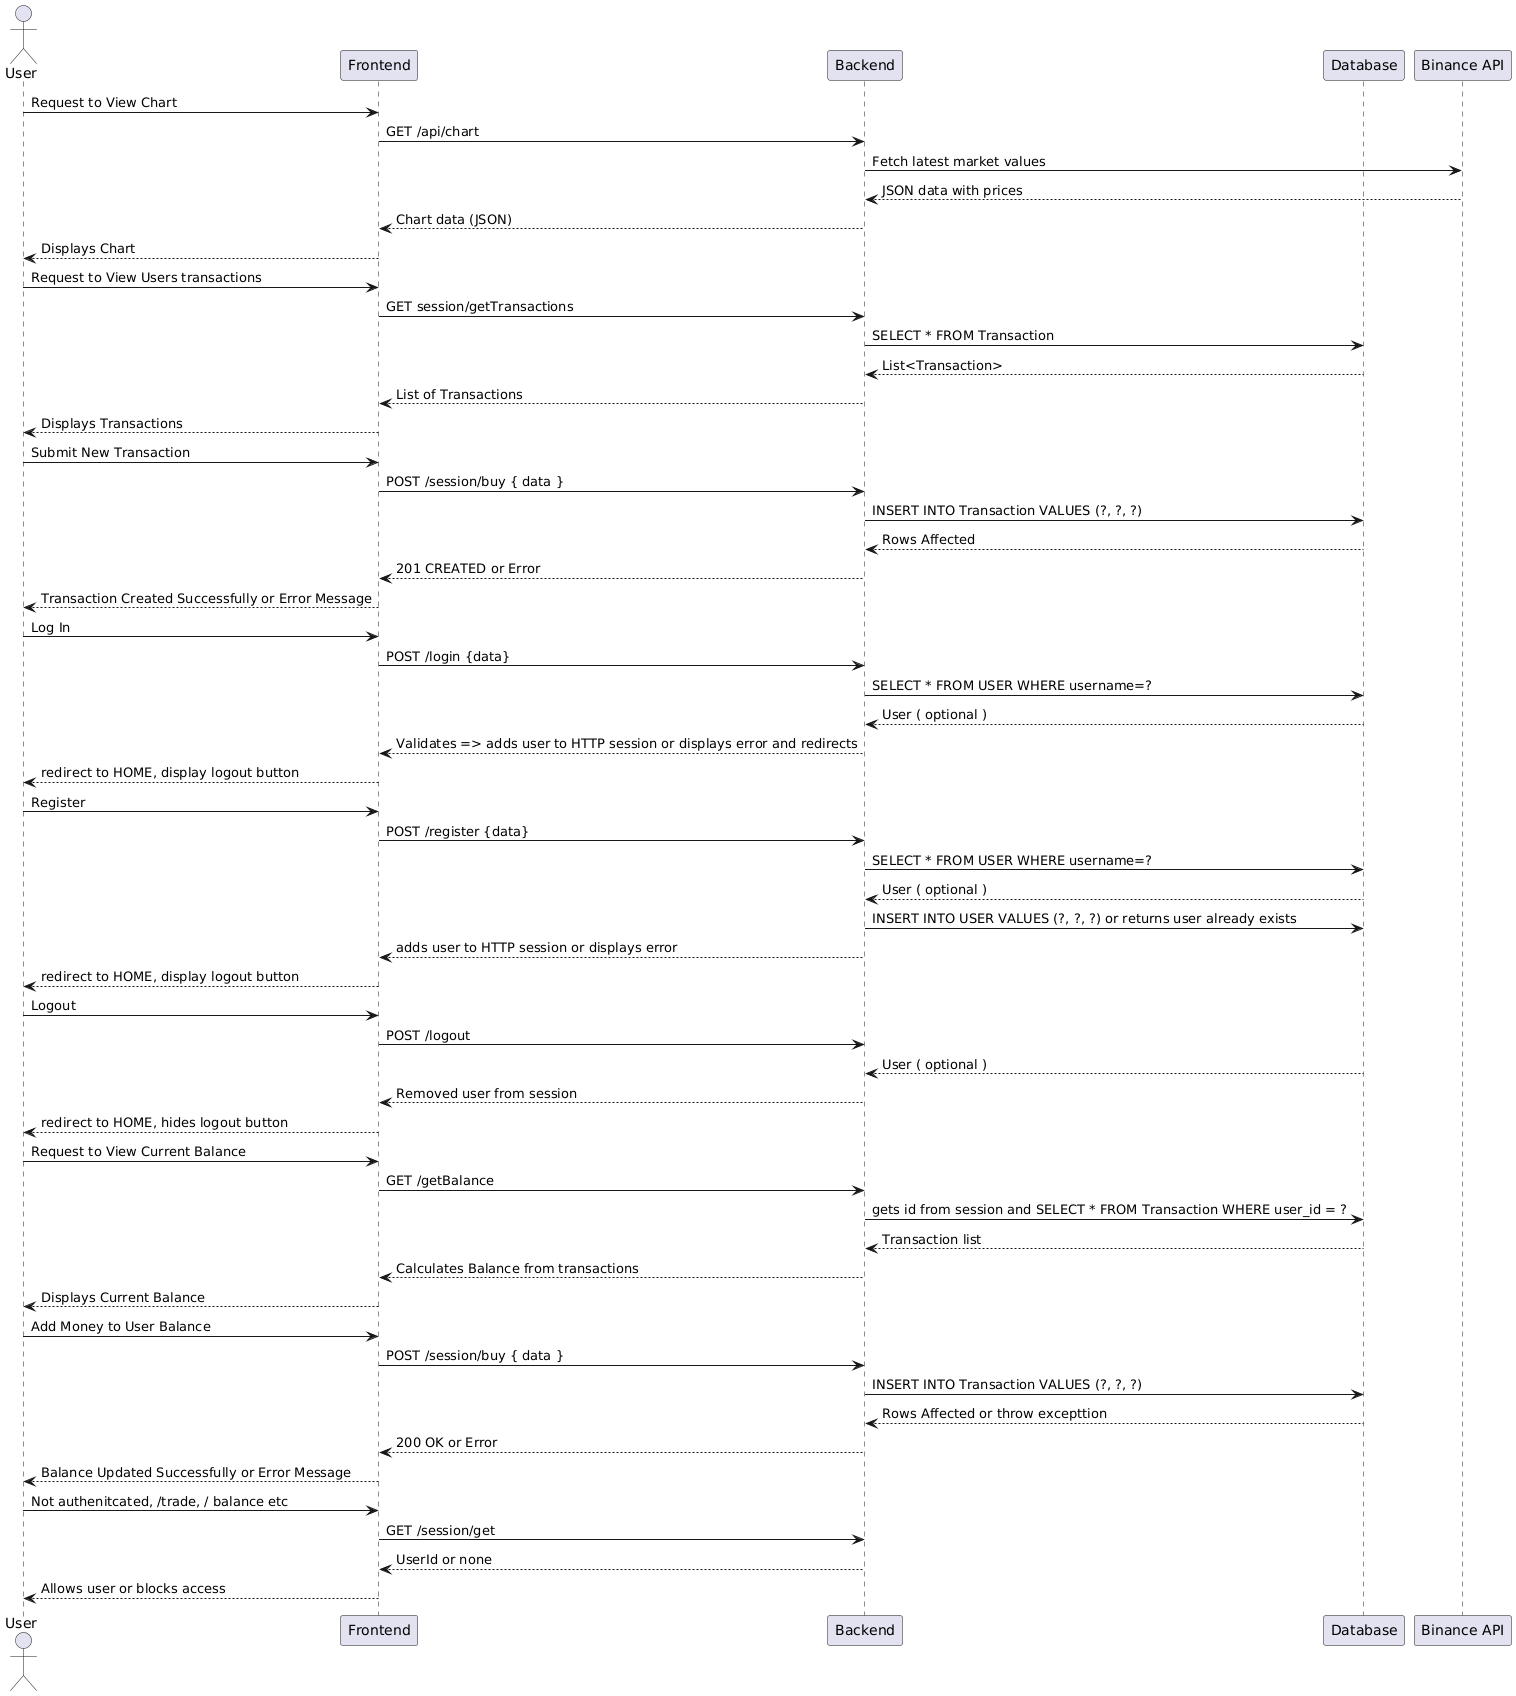

The diagram above was rendered by PlantUML. Its source (embedded in the PNG):
@startuml
actor User
participant Frontend
participant Backend
participant Database
participant BinanceAPI as "Binance API"

User -> Frontend : Request to View Chart
Frontend -> Backend : GET /api/chart
Backend -> BinanceAPI : Fetch latest market values
BinanceAPI --> Backend : JSON data with prices
Backend --> Frontend : Chart data (JSON)
Frontend --> User : Displays Chart

User -> Frontend : Request to View Users transactions
Frontend -> Backend : GET session/getTransactions
Backend -> Database : SELECT * FROM Transaction
Database --> Backend : List<Transaction>
Backend --> Frontend : List of Transactions
Frontend --> User : Displays Transactions

User -> Frontend : Submit New Transaction
Frontend -> Backend : POST /session/buy { data }
Backend -> Database : INSERT INTO Transaction VALUES (?, ?, ?)
Database --> Backend : Rows Affected
Backend --> Frontend : 201 CREATED or Error
Frontend --> User : Transaction Created Successfully or Error Message

User -> Frontend : Log In
Frontend -> Backend : POST /login {data}
Backend -> Database : SELECT * FROM USER WHERE username=?
Database --> Backend : User ( optional )
Backend --> Frontend : Validates => adds user to HTTP session or displays error and redirects
Frontend --> User : redirect to HOME, display logout button 

User -> Frontend : Register
Frontend -> Backend : POST /register {data}
Backend -> Database : SELECT * FROM USER WHERE username=?
Database --> Backend : User ( optional )
Backend -> Database : INSERT INTO USER VALUES (?, ?, ?) or returns user already exists
Backend --> Frontend : adds user to HTTP session or displays error
Frontend --> User : redirect to HOME, display logout button


User -> Frontend : Logout
Frontend -> Backend : POST /logout
Database --> Backend : User ( optional )
Backend --> Frontend : Removed user from session
Frontend --> User : redirect to HOME, hides logout button

User -> Frontend : Request to View Current Balance
Frontend -> Backend : GET /getBalance
Backend -> Database : gets id from session and SELECT * FROM Transaction WHERE user_id = ?
Database --> Backend : Transaction list
Backend --> Frontend : Calculates Balance from transactions
Frontend --> User : Displays Current Balance

User -> Frontend : Add Money to User Balance
Frontend -> Backend : POST /session/buy { data }
Backend -> Database : INSERT INTO Transaction VALUES (?, ?, ?)
Database --> Backend : Rows Affected or throw excepttion
Backend --> Frontend : 200 OK or Error
Frontend --> User : Balance Updated Successfully or Error Message

User -> Frontend : Not authenitcated, /trade, / balance etc
Frontend -> Backend : GET /session/get
Backend --> Frontend : UserId or none
Frontend --> User : Allows user or blocks access
@enduml